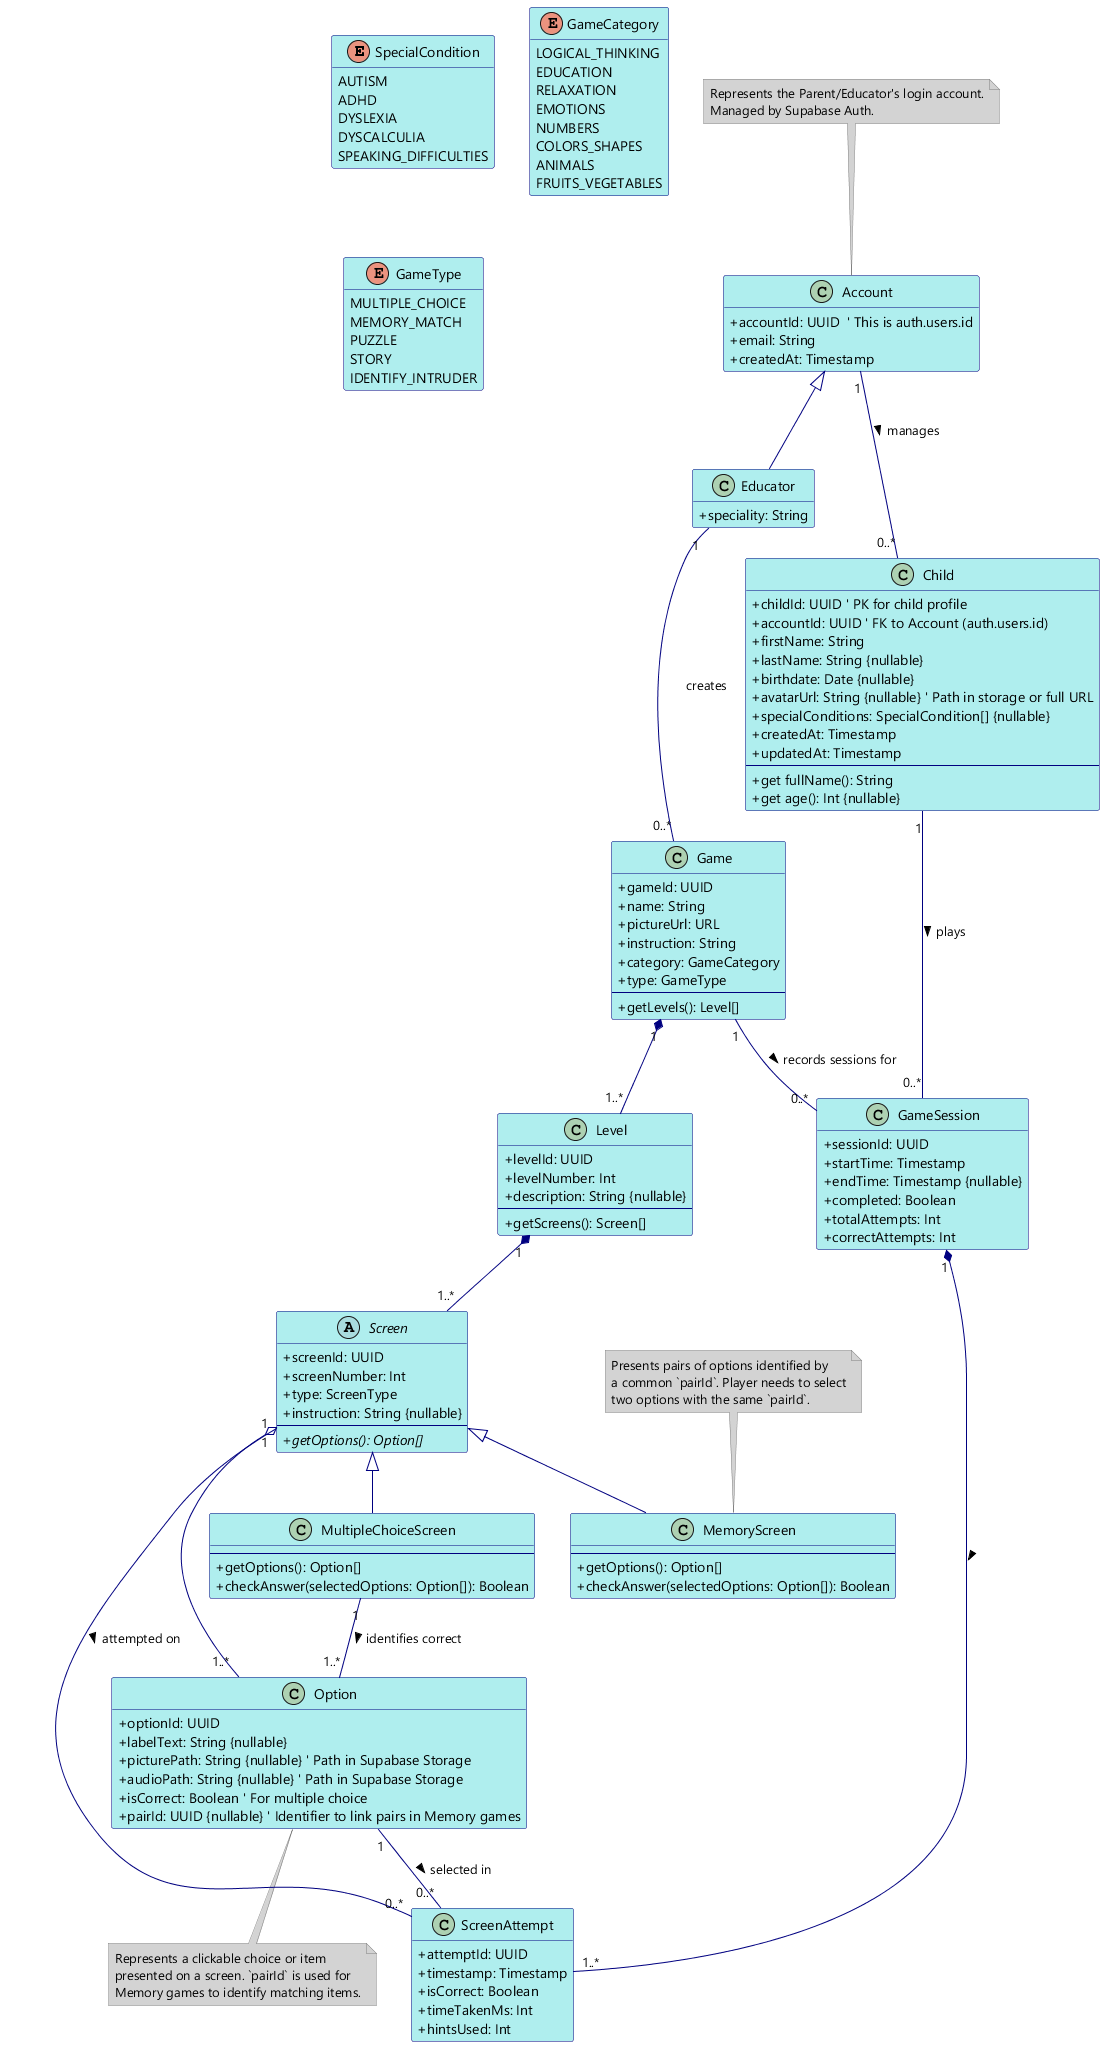

The diagram above was rendered by PlantUML. Its source (embedded in the PNG):
@startuml

' Basic styling for clarity
skinparam classAttributeIconSize 0
hide empty members
skinparam shadowing false
skinparam defaultFontName Segoe UI
skinparam class {
    BackgroundColor PaleTurquoise
    ArrowColor Navy
    BorderColor Navy
}
skinparam enum {
    BackgroundColor LightYellow
    ArrowColor Olive
    BorderColor Olive
}
skinparam abstract {
    BackgroundColor LightGray
}
skinparam note {
    BackgroundColor LightGrey
    BorderColor Grey
}

' --- Enumerations ---

enum SpecialCondition {
  AUTISM
  ADHD
  DYSLEXIA
  DYSCALCULIA
  SPEAKING_DIFFICULTIES
}

enum GameCategory {
  LOGICAL_THINKING
  EDUCATION
  RELAXATION
  EMOTIONS
  NUMBERS
  COLORS_SHAPES
  ANIMALS
  FRUITS_VEGETABLES
}

enum GameType {
  MULTIPLE_CHOICE
  MEMORY_MATCH
  PUZZLE
  STORY
  IDENTIFY_INTRUDER
}

' --- User Hierarchy ---

class Educator extends Account {
  + speciality: String
}

class Account {
  + accountId: UUID  ' This is auth.users.id
  + email: String
  ' password handled by Supabase Auth
  + createdAt: Timestamp
}
note top of Account : Represents the Parent/Educator's login account.\nManaged by Supabase Auth.

class Child {
  + childId: UUID ' PK for child profile
  + accountId: UUID ' FK to Account (auth.users.id)
  + firstName: String
  + lastName: String {nullable}
  + birthdate: Date {nullable}
  + avatarUrl: String {nullable} ' Path in storage or full URL
  + specialConditions: SpecialCondition[] {nullable}
  + createdAt: Timestamp
  + updatedAt: Timestamp
  --
  + get fullName(): String
  + get age(): Int {nullable}
}


' --- Game Structure ---

class Game {
  + gameId: UUID
  + name: String
  + pictureUrl: URL
  + instruction: String
  + category: GameCategory
  + type: GameType
  --
  + getLevels(): Level[]
}

class Level {
  + levelId: UUID
  + levelNumber: Int
  + description: String {nullable}
  --
  + getScreens(): Screen[]
}

abstract class Screen {
  + screenId: UUID
  + screenNumber: Int
  + type: ScreenType
  + instruction: String {nullable}
  --
  + {abstract} getOptions(): Option[]
}

class MultipleChoiceScreen extends Screen {
  --
  + getOptions(): Option[]
  + checkAnswer(selectedOptions: Option[]): Boolean
}

class MemoryScreen extends Screen {
  --
  + getOptions(): Option[]
  + checkAnswer(selectedOptions: Option[]): Boolean
}
note top of MemoryScreen
  Presents pairs of options identified by
  a common `pairId`. Player needs to select
  two options with the same `pairId`.
end note

class Option {
  + optionId: UUID
  + labelText: String {nullable}
  + picturePath: String {nullable} ' Path in Supabase Storage
  + audioPath: String {nullable} ' Path in Supabase Storage
  + isCorrect: Boolean ' For multiple choice
  + pairId: UUID {nullable} ' Identifier to link pairs in Memory games
}
note bottom of Option
  Represents a clickable choice or item
  presented on a screen. `pairId` is used for
  Memory games to identify matching items.
end note

' --- Progress Tracking ---

class GameSession {
  + sessionId: UUID
  + startTime: Timestamp
  + endTime: Timestamp {nullable}
  + completed: Boolean
  + totalAttempts: Int
  + correctAttempts: Int
}

class ScreenAttempt {
  + attemptId: UUID
  + timestamp: Timestamp
  + isCorrect: Boolean
  + timeTakenMs: Int
  + hintsUsed: Int
}


' --- Relationships ---
Account "1" -- "0..*" Child : manages >
Educator "1" -- "0..*" Game : creates

' Game Structure Relationships
Game "1" *-- "1..*" Level
Level "1" *-- "1..*" Screen
Screen "1" o-- "1..*" Option

MultipleChoiceScreen "1" -- "1..*" Option : identifies correct >

' Progress Tracking Relationships
Child "1" -- "0..*" GameSession : plays >
Game "1" -- "0..*" GameSession : records sessions for >
GameSession "1" *-- "1..*" ScreenAttempt : >
Screen "1" -- "0..*" ScreenAttempt : attempted on >
Option "1" -- "0..*" ScreenAttempt : selected in >

@enduml